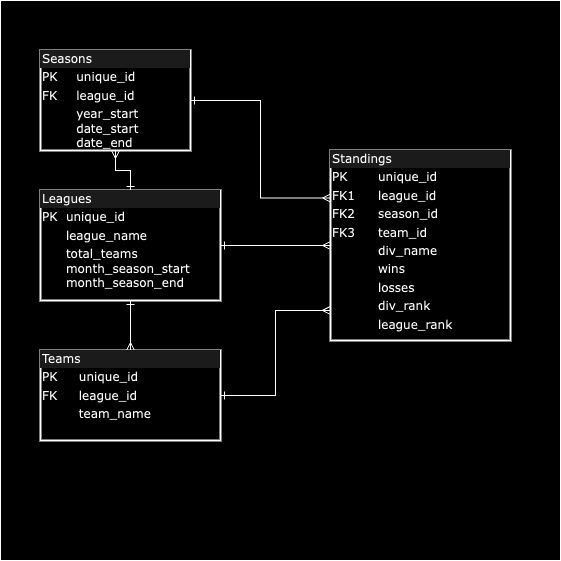

The diagram above was exported from draw.io. Its source (the exported page's mxGraphModel, read from the mxfile embedded in the PNG):
<mxGraphModel dx="1026" dy="581" grid="1" gridSize="10" guides="1" tooltips="1" connect="1" arrows="1" fold="1" page="1" pageScale="1" pageWidth="1100" pageHeight="850" background="none" math="0" shadow="0">
  <root>
    <mxCell id="0" />
    <mxCell id="1" parent="0" />
    <mxCell id="evSF1gH1vn798hcPOKdJ-1" value="" style="whiteSpace=wrap;html=1;aspect=fixed;" vertex="1" parent="1">
      <mxGeometry x="70" y="50" width="560" height="560" as="geometry" />
    </mxCell>
    <mxCell id="tlBzzW2ZYAEj8He4W45R-2" value="" style="edgeStyle=orthogonalEdgeStyle;rounded=0;orthogonalLoop=1;jettySize=auto;html=1;startArrow=ERone;startFill=0;endArrow=ERmany;endFill=0;" parent="1" source="2ed32ef02a7f4228-1" target="2ed32ef02a7f4228-5" edge="1">
      <mxGeometry relative="1" as="geometry" />
    </mxCell>
    <mxCell id="tlBzzW2ZYAEj8He4W45R-4" value="" style="edgeStyle=orthogonalEdgeStyle;rounded=0;orthogonalLoop=1;jettySize=auto;html=1;endArrow=ERmany;endFill=0;startArrow=ERone;startFill=0;" parent="1" source="2ed32ef02a7f4228-1" target="2ed32ef02a7f4228-4" edge="1">
      <mxGeometry relative="1" as="geometry" />
    </mxCell>
    <mxCell id="tlBzzW2ZYAEj8He4W45R-7" value="" style="edgeStyle=orthogonalEdgeStyle;rounded=0;orthogonalLoop=1;jettySize=auto;html=1;endArrow=ERmany;endFill=0;startArrow=ERone;startFill=0;" parent="1" source="2ed32ef02a7f4228-1" target="2ed32ef02a7f4228-8" edge="1">
      <mxGeometry relative="1" as="geometry" />
    </mxCell>
    <mxCell id="2ed32ef02a7f4228-1" value="&lt;div style=&quot;box-sizing:border-box;width:100%;background:#e4e4e4;padding:2px;&quot;&gt;Leagues&lt;/div&gt;&lt;table style=&quot;width:100%;font-size:1em;&quot; cellpadding=&quot;2&quot; cellspacing=&quot;0&quot;&gt;&lt;tbody&gt;&lt;tr&gt;&lt;td&gt;PK&lt;/td&gt;&lt;td&gt;unique_id&lt;/td&gt;&lt;/tr&gt;&lt;tr&gt;&lt;td&gt;&lt;br&gt;&lt;/td&gt;&lt;td&gt;league_name&lt;/td&gt;&lt;/tr&gt;&lt;tr&gt;&lt;td&gt;&lt;/td&gt;&lt;td&gt;total_teams&lt;br&gt;month_season_start&lt;br&gt;month_season_end&lt;/td&gt;&lt;/tr&gt;&lt;/tbody&gt;&lt;/table&gt;" style="verticalAlign=top;align=left;overflow=fill;html=1;rounded=0;shadow=0;comic=0;labelBackgroundColor=none;strokeWidth=2;fontFamily=Verdana;fontSize=12" parent="1" vertex="1">
      <mxGeometry x="110" y="240" width="180" height="110" as="geometry" />
    </mxCell>
    <mxCell id="tlBzzW2ZYAEj8He4W45R-9" value="" style="edgeStyle=orthogonalEdgeStyle;rounded=0;orthogonalLoop=1;jettySize=auto;html=1;entryX=0;entryY=0.842;entryDx=0;entryDy=0;entryPerimeter=0;endArrow=ERmany;endFill=0;startArrow=ERone;startFill=0;" parent="1" source="2ed32ef02a7f4228-4" target="2ed32ef02a7f4228-8" edge="1">
      <mxGeometry relative="1" as="geometry">
        <mxPoint x="420" y="445.0000000000002" as="targetPoint" />
      </mxGeometry>
    </mxCell>
    <mxCell id="2ed32ef02a7f4228-4" value="&lt;div style=&quot;box-sizing: border-box ; width: 100% ; background: #e4e4e4 ; padding: 2px&quot;&gt;Teams&lt;/div&gt;&lt;table style=&quot;width: 100% ; font-size: 1em&quot; cellpadding=&quot;2&quot; cellspacing=&quot;0&quot;&gt;&lt;tbody&gt;&lt;tr&gt;&lt;td&gt;PK&lt;/td&gt;&lt;td&gt;unique_id&lt;/td&gt;&lt;/tr&gt;&lt;tr&gt;&lt;td&gt;FK&lt;/td&gt;&lt;td&gt;league_id&lt;/td&gt;&lt;/tr&gt;&lt;tr&gt;&lt;td&gt;&lt;/td&gt;&lt;td&gt;team_name&lt;/td&gt;&lt;/tr&gt;&lt;tr&gt;&lt;td&gt;&lt;br&gt;&lt;/td&gt;&lt;td&gt;&lt;br&gt;&lt;/td&gt;&lt;/tr&gt;&lt;/tbody&gt;&lt;/table&gt;" style="verticalAlign=top;align=left;overflow=fill;html=1;rounded=0;shadow=0;comic=0;labelBackgroundColor=none;strokeWidth=2;fontFamily=Verdana;fontSize=12;perimeterSpacing=0;" parent="1" vertex="1">
      <mxGeometry x="110" y="400" width="180" height="90" as="geometry" />
    </mxCell>
    <mxCell id="tlBzzW2ZYAEj8He4W45R-11" value="" style="edgeStyle=orthogonalEdgeStyle;rounded=0;orthogonalLoop=1;jettySize=auto;html=1;entryX=0;entryY=0.25;entryDx=0;entryDy=0;endArrow=ERmany;endFill=0;startArrow=ERone;startFill=0;" parent="1" source="2ed32ef02a7f4228-5" target="2ed32ef02a7f4228-8" edge="1">
      <mxGeometry relative="1" as="geometry">
        <mxPoint x="415" y="145" as="targetPoint" />
      </mxGeometry>
    </mxCell>
    <mxCell id="2ed32ef02a7f4228-5" value="&lt;div style=&quot;box-sizing:border-box;width:100%;background:#e4e4e4;padding:2px;&quot;&gt;Seasons&lt;/div&gt;&lt;table style=&quot;width:100%;font-size:1em;&quot; cellpadding=&quot;2&quot; cellspacing=&quot;0&quot;&gt;&lt;tbody&gt;&lt;tr&gt;&lt;td&gt;PK&lt;/td&gt;&lt;td&gt;unique_id&lt;/td&gt;&lt;/tr&gt;&lt;tr&gt;&lt;td&gt;FK&lt;/td&gt;&lt;td&gt;league_id&lt;/td&gt;&lt;/tr&gt;&lt;tr&gt;&lt;td&gt;&lt;/td&gt;&lt;td&gt;year_start&lt;br&gt;date_start&lt;br&gt;date_end&lt;/td&gt;&lt;/tr&gt;&lt;/tbody&gt;&lt;/table&gt;" style="verticalAlign=top;align=left;overflow=fill;html=1;rounded=0;shadow=0;comic=0;labelBackgroundColor=none;strokeWidth=2;fontFamily=Verdana;fontSize=12;strokeColor=default;perimeterSpacing=0;" parent="1" vertex="1">
      <mxGeometry x="110" y="100" width="150" height="100" as="geometry" />
    </mxCell>
    <mxCell id="2ed32ef02a7f4228-8" value="&lt;div style=&quot;box-sizing: border-box ; width: 100% ; background: #e4e4e4 ; padding: 2px&quot;&gt;Standings&lt;/div&gt;&lt;table style=&quot;width: 100% ; font-size: 1em&quot; cellpadding=&quot;2&quot; cellspacing=&quot;0&quot;&gt;&lt;tbody&gt;&lt;tr&gt;&lt;td&gt;PK&lt;/td&gt;&lt;td&gt;unique_id&lt;/td&gt;&lt;/tr&gt;&lt;tr&gt;&lt;td&gt;FK1&lt;/td&gt;&lt;td&gt;league_id&lt;/td&gt;&lt;/tr&gt;&lt;tr&gt;&lt;td&gt;FK2&lt;/td&gt;&lt;td&gt;season_id&lt;/td&gt;&lt;/tr&gt;&lt;tr&gt;&lt;td&gt;FK3&lt;br&gt;&lt;/td&gt;&lt;td&gt;team_id&lt;br&gt;&lt;/td&gt;&lt;/tr&gt;&lt;tr&gt;&lt;td&gt;&lt;br&gt;&lt;/td&gt;&lt;td&gt;div_name&lt;br&gt;&lt;/td&gt;&lt;/tr&gt;&lt;tr&gt;&lt;td&gt;&lt;br&gt;&lt;/td&gt;&lt;td&gt;wins&lt;br&gt;&lt;/td&gt;&lt;/tr&gt;&lt;tr&gt;&lt;td&gt;&lt;br&gt;&lt;/td&gt;&lt;td&gt;losses&lt;br&gt;&lt;/td&gt;&lt;/tr&gt;&lt;tr&gt;&lt;td&gt;&lt;br&gt;&lt;/td&gt;&lt;td&gt;div_rank&lt;br&gt;&lt;/td&gt;&lt;/tr&gt;&lt;tr&gt;&lt;td&gt;&lt;br&gt;&lt;/td&gt;&lt;td&gt;league_rank&lt;br&gt;&lt;/td&gt;&lt;/tr&gt;&lt;tr&gt;&lt;td&gt;&lt;br&gt;&lt;/td&gt;&lt;td&gt;&lt;/td&gt;&lt;/tr&gt;&lt;/tbody&gt;&lt;/table&gt;" style="verticalAlign=top;align=left;overflow=fill;html=1;rounded=0;shadow=0;comic=0;labelBackgroundColor=none;strokeWidth=2;fontFamily=Verdana;fontSize=12" parent="1" vertex="1">
      <mxGeometry x="400" y="200" width="180" height="190" as="geometry" />
    </mxCell>
  </root>
</mxGraphModel>